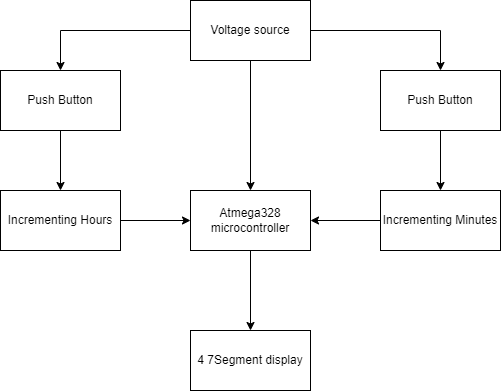

The diagram above was exported from draw.io. Its source (the exported page's mxGraphModel, read from the mxfile embedded in the PNG):
<mxGraphModel dx="1038" dy="489" grid="1" gridSize="10" guides="1" tooltips="1" connect="1" arrows="1" fold="1" page="1" pageScale="1" pageWidth="827" pageHeight="1169" math="0" shadow="0">
  <root>
    <mxCell id="WIyWlLk6GJQsqaUBKTNV-0" />
    <mxCell id="WIyWlLk6GJQsqaUBKTNV-1" parent="WIyWlLk6GJQsqaUBKTNV-0" />
    <mxCell id="zjrjUy2N1M-vL5OYb-NZ-7" style="edgeStyle=orthogonalEdgeStyle;rounded=0;orthogonalLoop=1;jettySize=auto;html=1;exitX=0;exitY=0.5;exitDx=0;exitDy=0;entryX=0.5;entryY=0;entryDx=0;entryDy=0;" edge="1" parent="WIyWlLk6GJQsqaUBKTNV-1" source="zjrjUy2N1M-vL5OYb-NZ-0" target="zjrjUy2N1M-vL5OYb-NZ-3">
      <mxGeometry relative="1" as="geometry" />
    </mxCell>
    <mxCell id="zjrjUy2N1M-vL5OYb-NZ-11" style="edgeStyle=orthogonalEdgeStyle;rounded=0;orthogonalLoop=1;jettySize=auto;html=1;exitX=0.5;exitY=1;exitDx=0;exitDy=0;entryX=0.5;entryY=0;entryDx=0;entryDy=0;" edge="1" parent="WIyWlLk6GJQsqaUBKTNV-1" source="zjrjUy2N1M-vL5OYb-NZ-0" target="zjrjUy2N1M-vL5OYb-NZ-1">
      <mxGeometry relative="1" as="geometry" />
    </mxCell>
    <mxCell id="zjrjUy2N1M-vL5OYb-NZ-13" style="edgeStyle=orthogonalEdgeStyle;rounded=0;orthogonalLoop=1;jettySize=auto;html=1;exitX=1;exitY=0.5;exitDx=0;exitDy=0;entryX=0.5;entryY=0;entryDx=0;entryDy=0;" edge="1" parent="WIyWlLk6GJQsqaUBKTNV-1" source="zjrjUy2N1M-vL5OYb-NZ-0" target="zjrjUy2N1M-vL5OYb-NZ-5">
      <mxGeometry relative="1" as="geometry" />
    </mxCell>
    <mxCell id="zjrjUy2N1M-vL5OYb-NZ-0" value="Voltage source" style="rounded=0;whiteSpace=wrap;html=1;" vertex="1" parent="WIyWlLk6GJQsqaUBKTNV-1">
      <mxGeometry x="320" y="40" width="120" height="60" as="geometry" />
    </mxCell>
    <mxCell id="zjrjUy2N1M-vL5OYb-NZ-12" style="edgeStyle=orthogonalEdgeStyle;rounded=0;orthogonalLoop=1;jettySize=auto;html=1;exitX=0.5;exitY=1;exitDx=0;exitDy=0;entryX=0.5;entryY=0;entryDx=0;entryDy=0;" edge="1" parent="WIyWlLk6GJQsqaUBKTNV-1" source="zjrjUy2N1M-vL5OYb-NZ-1" target="zjrjUy2N1M-vL5OYb-NZ-2">
      <mxGeometry relative="1" as="geometry" />
    </mxCell>
    <mxCell id="zjrjUy2N1M-vL5OYb-NZ-1" value="Atmega328 microcontroller" style="rounded=0;whiteSpace=wrap;html=1;" vertex="1" parent="WIyWlLk6GJQsqaUBKTNV-1">
      <mxGeometry x="320" y="230" width="120" height="60" as="geometry" />
    </mxCell>
    <mxCell id="zjrjUy2N1M-vL5OYb-NZ-2" value="4 7Segment display" style="rounded=0;whiteSpace=wrap;html=1;" vertex="1" parent="WIyWlLk6GJQsqaUBKTNV-1">
      <mxGeometry x="320" y="370" width="120" height="60" as="geometry" />
    </mxCell>
    <mxCell id="zjrjUy2N1M-vL5OYb-NZ-8" style="edgeStyle=orthogonalEdgeStyle;rounded=0;orthogonalLoop=1;jettySize=auto;html=1;exitX=0.5;exitY=1;exitDx=0;exitDy=0;entryX=0.5;entryY=0;entryDx=0;entryDy=0;" edge="1" parent="WIyWlLk6GJQsqaUBKTNV-1" source="zjrjUy2N1M-vL5OYb-NZ-3" target="zjrjUy2N1M-vL5OYb-NZ-4">
      <mxGeometry relative="1" as="geometry" />
    </mxCell>
    <mxCell id="zjrjUy2N1M-vL5OYb-NZ-3" value="Push Button" style="rounded=0;whiteSpace=wrap;html=1;" vertex="1" parent="WIyWlLk6GJQsqaUBKTNV-1">
      <mxGeometry x="130" y="110" width="120" height="60" as="geometry" />
    </mxCell>
    <mxCell id="zjrjUy2N1M-vL5OYb-NZ-15" style="edgeStyle=orthogonalEdgeStyle;rounded=0;orthogonalLoop=1;jettySize=auto;html=1;exitX=1;exitY=0.5;exitDx=0;exitDy=0;entryX=0;entryY=0.5;entryDx=0;entryDy=0;" edge="1" parent="WIyWlLk6GJQsqaUBKTNV-1" source="zjrjUy2N1M-vL5OYb-NZ-4" target="zjrjUy2N1M-vL5OYb-NZ-1">
      <mxGeometry relative="1" as="geometry" />
    </mxCell>
    <mxCell id="zjrjUy2N1M-vL5OYb-NZ-4" value="Incrementing Hours" style="rounded=0;whiteSpace=wrap;html=1;" vertex="1" parent="WIyWlLk6GJQsqaUBKTNV-1">
      <mxGeometry x="130" y="230" width="120" height="60" as="geometry" />
    </mxCell>
    <mxCell id="zjrjUy2N1M-vL5OYb-NZ-14" style="edgeStyle=orthogonalEdgeStyle;rounded=0;orthogonalLoop=1;jettySize=auto;html=1;exitX=0.5;exitY=1;exitDx=0;exitDy=0;entryX=0.5;entryY=0;entryDx=0;entryDy=0;" edge="1" parent="WIyWlLk6GJQsqaUBKTNV-1" source="zjrjUy2N1M-vL5OYb-NZ-5" target="zjrjUy2N1M-vL5OYb-NZ-6">
      <mxGeometry relative="1" as="geometry" />
    </mxCell>
    <mxCell id="zjrjUy2N1M-vL5OYb-NZ-5" value="Push Button" style="rounded=0;whiteSpace=wrap;html=1;" vertex="1" parent="WIyWlLk6GJQsqaUBKTNV-1">
      <mxGeometry x="510" y="110" width="120" height="60" as="geometry" />
    </mxCell>
    <mxCell id="zjrjUy2N1M-vL5OYb-NZ-16" style="edgeStyle=orthogonalEdgeStyle;rounded=0;orthogonalLoop=1;jettySize=auto;html=1;exitX=0;exitY=0.5;exitDx=0;exitDy=0;entryX=1;entryY=0.5;entryDx=0;entryDy=0;" edge="1" parent="WIyWlLk6GJQsqaUBKTNV-1" source="zjrjUy2N1M-vL5OYb-NZ-6" target="zjrjUy2N1M-vL5OYb-NZ-1">
      <mxGeometry relative="1" as="geometry" />
    </mxCell>
    <mxCell id="zjrjUy2N1M-vL5OYb-NZ-6" value="Incrementing Minutes" style="rounded=0;whiteSpace=wrap;html=1;" vertex="1" parent="WIyWlLk6GJQsqaUBKTNV-1">
      <mxGeometry x="510" y="230" width="120" height="60" as="geometry" />
    </mxCell>
  </root>
</mxGraphModel>